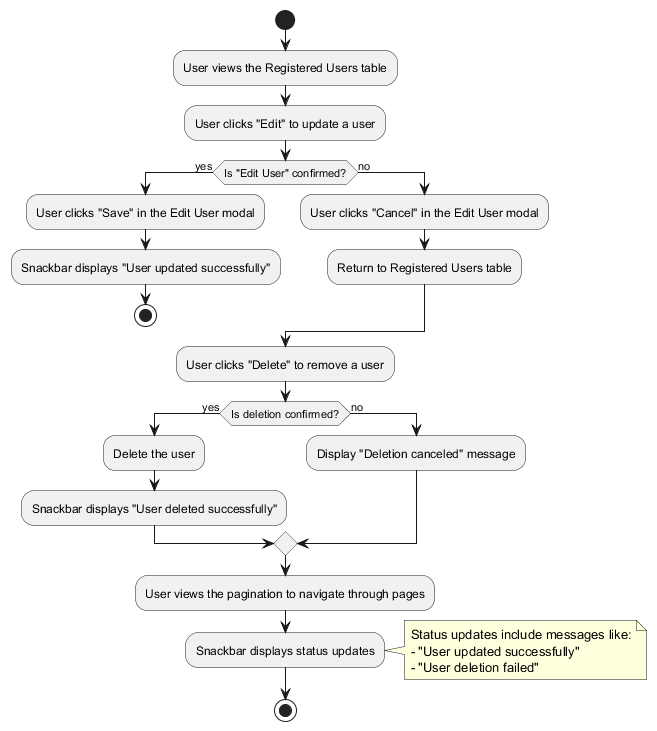

The diagram above was rendered by PlantUML. Its source (embedded in the PNG):
@startuml view-users-structure
start
:User views the Registered Users table;
:User clicks "Edit" to update a user;

if (Is "Edit User" confirmed?) then (yes)
  :User clicks "Save" in the Edit User modal;
  :Snackbar displays "User updated successfully";
  stop
else (no)
  :User clicks "Cancel" in the Edit User modal;
  :Return to Registered Users table;
endif

:User clicks "Delete" to remove a user;
if (Is deletion confirmed?) then (yes)
  :Delete the user;
  :Snackbar displays "User deleted successfully";
else (no)
  :Display "Deletion canceled" message;
endif

:User views the pagination to navigate through pages;
:Snackbar displays status updates;
note right
  Status updates include messages like:
  - "User updated successfully"
  - "User deletion failed"
end note

stop
@enduml